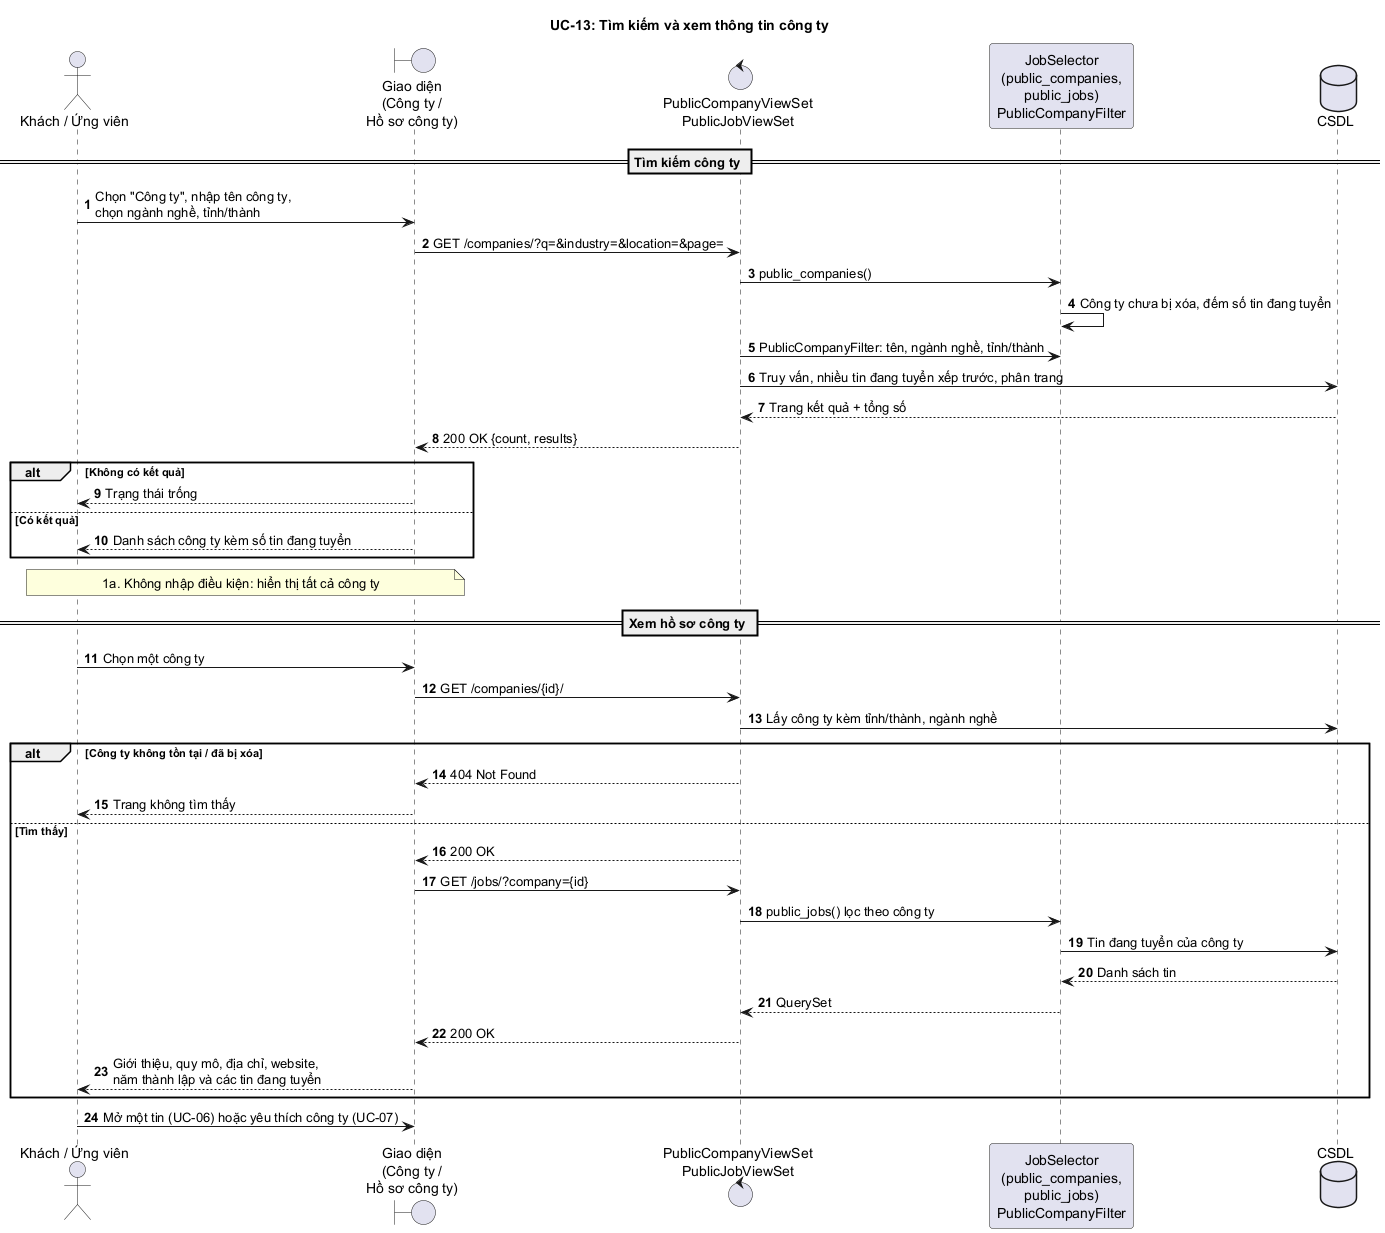

The diagram above was rendered by PlantUML. Its source (embedded in the PNG):
@startuml UC13_TimKiemCongTy
title UC-13: Tìm kiếm và xem thông tin công ty
autonumber

actor "Khách / Ứng viên" as U
boundary "Giao diện\n(Công ty /\nHồ sơ công ty)" as UI
control "PublicCompanyViewSet\nPublicJobViewSet" as C
participant "JobSelector\n(public_companies,\npublic_jobs)\nPublicCompanyFilter" as SEL
database "CSDL" as DB

== Tìm kiếm công ty ==
U -> UI : Chọn "Công ty", nhập tên công ty,\nchọn ngành nghề, tỉnh/thành
UI -> C : GET /companies/?q=&industry=&location=&page=
C -> SEL : public_companies()
SEL -> SEL : Công ty chưa bị xóa, đếm số tin đang tuyển
C -> SEL : PublicCompanyFilter: tên, ngành nghề, tỉnh/thành
C -> DB : Truy vấn, nhiều tin đang tuyển xếp trước, phân trang
DB --> C : Trang kết quả + tổng số
C --> UI : 200 OK {count, results}
alt Không có kết quả
  UI --> U : Trạng thái trống
else Có kết quả
  UI --> U : Danh sách công ty kèm số tin đang tuyển
end
note over U, UI : 1a. Không nhập điều kiện: hiển thị tất cả công ty

== Xem hồ sơ công ty ==
U -> UI : Chọn một công ty
UI -> C : GET /companies/{id}/
C -> DB : Lấy công ty kèm tỉnh/thành, ngành nghề
alt Công ty không tồn tại / đã bị xóa
  C --> UI : 404 Not Found
  UI --> U : Trang không tìm thấy
else Tìm thấy
  C --> UI : 200 OK
  UI -> C : GET /jobs/?company={id}
  C -> SEL : public_jobs() lọc theo công ty
  SEL -> DB : Tin đang tuyển của công ty
  DB --> SEL : Danh sách tin
  SEL --> C : QuerySet
  C --> UI : 200 OK
  UI --> U : Giới thiệu, quy mô, địa chỉ, website,\nnăm thành lập và các tin đang tuyển
end

U -> UI : Mở một tin (UC-06) hoặc yêu thích công ty (UC-07)
@enduml